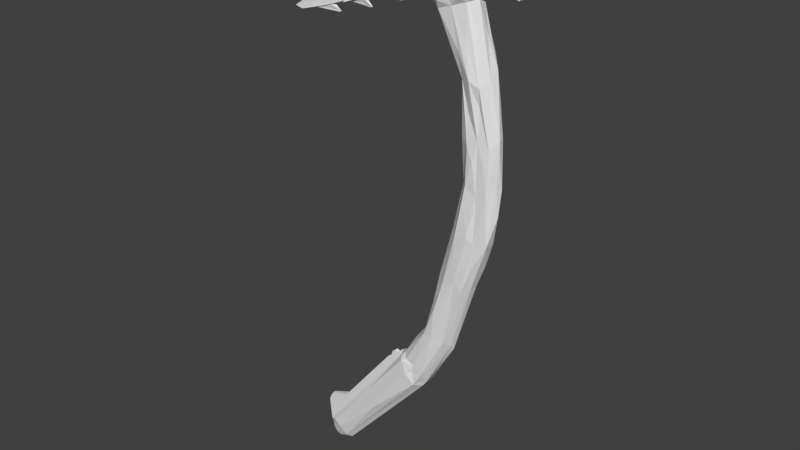 # Source: IcePick.blend  (saved by Blender 2.79.0; exported with 4.5.12 LTS)
import bpy
from mathutils import Matrix  # noqa: F401  (used for matrix-valued properties, if any)

bpy.ops.wm.read_factory_settings(use_empty=True)
scene = bpy.context.scene
scene.name = 'Scene'

# ---- collections
col_collection_1 = bpy.data.collections.new('Collection 1'); scene.collection.children.link(col_collection_1)

# ---- materials (node trees are filled in below, after node groups)
mat_material = bpy.data.materials.new('Material')
mat_material.alpha_threshold = 0.0
mat_material.use_transparent_shadow = False
mat_material.roughness = 0.5
mat_material.line_color = (0.0, 0.0, 0.0, 1.0)

# ---- material node trees

# ---- world
world_world = bpy.data.worlds.new('World'); scene.world = world_world
world_world.color = (0.05088, 0.05088, 0.05088)
world_world.use_sun_shadow = False
world_world.sun_shadow_jitter_overblur = 0.0
world_world.cycles.sampling_method = 'MANUAL'

# ---- meshes
me_cube = bpy.data.meshes.new('Cube')
me_cube.from_pydata([(-0.8353, 1.164, -0.2865), (0.03944, 1.086, 0.03072), (-0.07502, 1.009, -0.2953), (0.6075, 1.114, -0.04156), (0.3734, 0.6029, -0.2372), (1.402, 0.5902, 0.1136), (0.3028, 0.1351, -0.2379), (1.398, -0.09504, 0.1143), (-0.1158, -0.3601, -0.261), (0.5399, -0.2955, 0.1152), (-0.6617, -0.3802, -0.1964), (0.1027, -0.4874, 0.145), (-1.605, -0.3447, -0.2753), (-0.7321, -0.4396, 0.1383), (-2.087, 0.128, -0.2088), (-1.277, 0.128, 0.1564), (-2.087, 0.63, -0.2088), (-1.277, 0.63, 0.1564), (-1.617, 1.036, -0.2142), (-0.8308, 0.7937, 0.08306), (1.171, 0.9397, 0.4458), (0.4839, 0.9539, 0.4164), (1.777, 0.5294, 0.501), (1.641, 0.1479, 0.5153), (1.213, -0.2616, 0.4639), (0.5169, -0.3136, 0.43), (-0.2119, -0.4264, 0.4919), (-0.707, 0.128, 0.4833), (-0.707, 0.63, 0.4833), (-0.227, 0.8172, 0.509), (1.105, 1.016, 0.8195), (0.499, 1.074, 0.8327), (1.574, 0.5289, 0.826), (1.652, 0.128, 0.8263), (1.215, -0.2633, 0.7477), (0.4884, -0.4002, 0.79), (-0.2012, -0.4734, 0.7511), (-0.8979, -0.03742, 0.7919), (-0.8019, 0.63, 0.7923), (-0.3412, 1.036, 0.8219), (0.216, 1.12, 1.318), (-0.4592, 1.401, 1.281), (0.8416, 0.63, 1.225), (0.7764, 0.05868, 1.175), (0.4582, -0.548, 1.131), (-0.1958, -0.7114, 1.166), (-0.9016, -0.3418, 1.152), (-1.277, 0.1861, 1.114), (-1.419, 0.63, 1.138), (-0.9981, 1.135, 1.157), (-0.9335, 1.168, 1.604), (-1.775, 1.355, 1.567), (-0.4074, 0.6805, 1.61), (-0.299, 0.01728, 1.628), (-0.8667, -0.3535, 1.605), (-1.823, -0.4796, 1.567), (-2.768, -0.4183, 1.529), (-3.081, 0.07747, 1.506), (-2.929, 0.6805, 1.507), (-2.617, 1.168, 1.529), (-0.4898, 1.408, 1.669), (-2.069, 1.651, 1.635), (0.3859, 0.8254, 1.688), (0.4827, -0.02393, 1.704), (-0.5741, -0.64, 1.702), (-2.088, -0.8345, 1.747), (-3.429, -0.7323, 1.673), (-3.975, -0.159, 1.591), (-3.977, 0.5986, 1.605), (-3.648, 1.408, 1.6), (-1.18, 1.319, 1.929), (-2.623, 1.542, 1.898), (-0.1874, 0.6849, 1.951), (-0.4406, 0.04693, 1.904), (-1.117, -0.5642, 1.927), (-2.292, -0.7932, 1.833), (-4.208, -0.4262, 1.811), (-5.438, 0.1955, 1.819), (-5.402, 0.7382, 1.833), (-4.066, 1.319, 1.866), (-1.989, 0.8502, 1.956), (-2.712, 0.9615, 1.94), (-1.542, 0.559, 1.966), (-1.542, 0.199, 1.966), (-1.989, -0.09226, 1.956), (-2.712, -0.2035, 1.94), (-3.435, -0.09226, 1.924), (-3.882, 0.199, 1.915), (-3.882, 0.559, 1.915), (-3.435, 0.8502, 1.924), (1.429, 0.1117, 1.707), (1.503, 0.6892, 1.7), (1.239, -0.01535, 1.885), (1.673, 0.6625, 1.912), (2.383, -0.205, 1.677), (2.391, 0.8029, 1.653), (2.624, -0.008381, 1.943), (2.63, 0.8333, 1.941), (3.062, 0.0912, 1.743), (3.026, 0.5424, 1.738), (3.138, 0.2534, 1.857), (3.129, 0.4003, 1.86), (-5.813, 0.6741, 1.557), (-6.989, 0.1194, 1.534), (-7.088, 1.078, 1.749), (-6.593, 0.1904, 1.727), (-8.452, 0.8671, 1.475), (-9.143, 0.1782, 1.475), (-9.428, 0.4747, 1.635), (-8.34, 0.3098, 1.625), (-10.48, 0.5026, 1.38), (-10.41, 0.2883, 1.391), (-11.78, 0.5711, 1.482), (-11.85, 0.3064, 1.471), (-13.97, 0.3469, 1.261), (-13.97, 0.278, 1.261), (-14.57, 0.4713, 1.272), (-14.57, 0.2867, 1.272), (-2.159, 1.106, -0.7079), (-1.451, 1.011, -0.7374), (-1.003, 0.5679, -0.7752), (-1.022, 0.2479, -0.7359), (-1.326, -0.2492, -0.7031), (-2.16, -0.4154, -0.6831), (-2.817, -0.3321, -0.6895), (-2.896, 0.1777, -0.6491), (-2.97, 0.63, -0.6592), (-2.868, 1.203, -0.6785), (-3.757, 1.191, -1.03), (-3.149, 1.036, -1.078), (-2.773, 0.63, -1.107), (-2.773, 0.128, -1.107), (-2.902, -0.3709, -1.028), (-3.51, -0.4251, -0.9803), (-4.29, -0.2496, -0.9704), (-4.651, 0.1149, -0.9428), (-4.651, 0.6168, -0.9428), (-4.366, 1.036, -0.983), (-4.137, 1.283, -1.064), (-3.46, 1.11, -1.116), (-3.042, 0.6583, -1.149), (-3.042, 0.09969, -1.149), (-3.488, -0.3918, -1.137), (-4.069, -0.6206, -1.058), (-4.626, -0.3522, -0.9869), (-5.033, 0.09969, -0.9877), (-5.232, 0.6583, -0.9784), (-4.814, 1.11, -1.011), (-10.25, 1.077, -1.88), (-9.729, 0.9434, -1.92), (-9.426, 0.5712, -1.942), (-9.404, 0.1525, -1.943), (-9.689, -0.174, -1.923), (-10.14, -0.373, -1.856), (-10.77, -0.1854, -1.839), (-11.32, 0.05214, -1.861), (-11.32, 0.7058, -1.861), (-10.77, 0.9434, -1.839), (-10.79, 0.7861, -1.952), (-10.49, 0.7083, -1.976), (-10.3, 0.5048, -1.99), (-10.3, 0.2532, -1.99), (-10.49, 0.04962, -1.976), (-10.79, -0.02813, -1.952), (-11.1, 0.04962, -1.928), (-11.34, 0.2532, -1.925), (-11.34, 0.5048, -1.925), (-11.1, 0.7083, -1.928), (-6.196, 0.1871, -1.059), (-6.196, 0.5709, -1.059), (-10.0, 0.1544, -1.586), (-10.0, 0.6036, -1.586), (-11.75, 0.2844, -1.719), (-11.75, 0.4736, -1.719), (-11.36, 0.314, -1.639), (-11.36, 0.444, -1.639), (-11.71, 0.3307, -1.696), (-11.71, 0.4273, -1.696), (-11.52, 0.3458, -1.656), (-11.52, 0.4122, -1.656), (-5.456, 0.2294, -0.997), (-5.456, 0.5286, -0.997), (-5.972, 0.2762, -1.04), (-5.972, 0.4818, -1.04), (-5.656, 0.2345, -0.9875), (-5.656, 0.5234, -0.9875), (-5.904, 0.2797, -1.007), (-5.904, 0.4782, -1.007), (-10.79, 0.6563, -1.952), (-10.58, 0.6033, -1.968), (-10.46, 0.4647, -1.978), (-10.46, 0.2933, -1.978), (-10.58, 0.1547, -1.968), (-10.79, 0.1017, -1.952), (-11.0, 0.1547, -1.936), (-11.7, 0.2933, -1.774), (-11.7, 0.4647, -1.774), (-11.0, 0.6033, -1.936), (-10.64, 0.5443, -1.975), (-10.52, 0.5127, -1.984), (-10.44, 0.4301, -1.99), (-10.44, 0.3279, -1.99), (-10.52, 0.2453, -1.984), (-10.64, 0.2137, -1.975), (-10.77, 0.2453, -1.965), (-11.49, 0.3279, -1.802), (-11.49, 0.4301, -1.802), (-10.77, 0.5127, -1.965), (-5.827, 0.6633, 1.552), (-5.827, 0.09472, 1.552), (-8.461, 0.5892, 1.465), (-8.461, 0.1688, 1.465), (-8.461, 0.5892, 1.465), (-8.461, 0.1688, 1.465), (-10.48, 0.5892, 1.38), (-10.48, 0.1688, 1.38), (-8.461, 0.5892, 1.465), (-8.461, 0.1688, 1.465), (-10.48, 0.5892, 1.38), (-10.48, 0.1688, 1.38), (-4.436, 0.5757, 1.583), (-4.436, 0.2242, 1.583), (-5.364, 0.5212, 1.562), (-5.363, 0.2786, 1.561), (-11.37, 0.4822, 1.35), (-11.54, 0.3086, 1.342), (-13.08, 0.4286, 1.291), (-12.86, 0.3254, 1.297), (-6.552, 0.5068, 1.528), (-6.591, 0.2125, 1.522), (-7.736, 0.4735, 1.489), (-7.736, 0.2845, 1.489), (-8.891, 0.4997, 1.447), (-8.842, 0.2759, 1.436), (-10.05, 0.4997, 1.398), (-10.05, 0.3091, 1.398), (-4.085, 0.4086, 1.544), (-4.085, 0.3506, 1.543), (-4.221, 0.3994, 1.54), (-4.22, 0.3574, 1.538), (-5.97, 0.3984, 1.487), (-6.133, 0.2978, 1.491), (-6.149, 0.3933, 1.482), (-6.149, 0.3646, 1.482), (-8.242, 0.3954, 1.396), (-8.433, 0.3415, 1.404), (-8.399, 0.3954, 1.39), (-8.399, 0.4134, 1.39), (-10.75, 0.3908, 1.313), (-10.75, 0.3916, 1.313), (-10.95, 0.3847, 1.306), (-10.95, 0.3733, 1.306), (-0.0793, 1.087, -0.1134), (0.5126, 0.8063, -0.05869), (0.9604, 0.6167, -0.05992), (0.515, -0.2521, -0.05868), (-0.1008, -0.3558, -0.04993), (-0.7875, -0.4624, -0.005365), (-1.47, -0.07472, -0.02985), (-1.703, 0.379, -0.02628), (-0.7783, -0.07576, 0.3195), (-1.47, 0.8327, -0.02985), (-0.858, 1.113, -0.03892), (-0.3196, 0.4079, -0.4964), (-0.7545, 0.379, 0.6378), (-0.2146, -0.4027, 0.319), (0.542, -0.2814, 0.317), (1.25, -0.2205, 0.3161), (0.5909, 1.113, 0.3171), (1.759, 0.3599, 0.3166), (1.201, 0.8323, 0.3159), (-0.1652, 0.8716, 0.3185), (-0.7783, 0.8337, 0.3195), (-0.971, 0.379, 0.3199), (0.4448, -0.3601, 1.007), (0.9251, -0.3592, 0.6582), (1.387, 0.7633, 0.6683), (-0.5202, 0.833, 0.641), (0.2124, -0.508, 0.6636), (1.715, 0.2983, 0.6253), (0.09318, 1.114, 0.6495), (-0.6162, -0.07504, 0.6407), (1.465, -0.07504, 0.6686), (0.9333, 0.9962, 0.6604), (-0.05141, 0.8851, 1.43), (1.026, 0.8796, 1.026), (-0.8788, 0.836, 0.9699), (-0.2708, -0.3573, 0.9507), (1.244, 0.379, 1.034), (-0.2623, 1.217, 1.009), (-0.8788, -0.07807, 0.9699), (1.021, -0.02617, 1.027), (0.4448, 1.112, 1.007), (-1.11, 0.379, 0.9651), (-2.732, -0.6865, 1.584), (-1.981, 0.8847, 1.333), (-1.175, -0.5463, 1.326), (0.2001, 0.379, 1.423), (-1.453, 1.187, 1.366), (-2.132, -0.02945, 1.332), (-0.07502, -0.1874, 1.43), (-0.684, 1.193, 1.402), (-2.192, 0.379, 1.327), (-0.6305, -0.5174, 1.387), (0.8876, 0.6124, 1.847), (0.06218, 0.379, 1.661), (-2.687, 1.403, 1.586), (-3.312, -0.2612, 1.559), (-0.2464, -0.2267, 1.654), (-1.293, 1.422, 1.627), (-3.478, 0.379, 1.553), (-1.293, -0.6639, 1.627), (-0.2464, 0.9847, 1.654), (-3.312, 1.011, 1.559), (-3.267, 1.217, 1.901), (-3.1, 1.697, 1.828), (-4.367, -0.4188, 1.736), (-0.349, -0.2964, 1.806), (-1.539, 1.721, 1.716), (-6.209, 0.379, 1.793), (-1.886, -0.7769, 1.805), (-0.527, 1.063, 1.801), (-4.451, 0.9841, 1.744), (-3.239, -0.7074, 1.75), (-2.712, 0.379, 1.94), (-4.388, -0.1059, 1.875), (-1.148, -0.1124, 1.949), (-2.031, 1.212, 1.929), (-4.708, 0.379, 1.87), (-2.031, -0.4538, 1.929), (-1.148, 0.8704, 1.949), (-4.388, 0.8638, 1.875), (-3.267, -0.4591, 1.901), (-0.8527, 0.379, 1.956), (1.978, 0.379, 1.675), (0.9702, 0.379, 1.695), (0.6643, 0.379, 1.931), (0.823, 0.08127, 1.845), (2.754, -0.05758, 1.812), (1.948, 0.03598, 1.791), (2.179, 0.379, 1.928), (2.069, 0.732, 1.805), (3.091, 0.3807, 1.792), (2.818, 0.379, 1.911), (2.762, 0.6554, 1.789), (2.637, 0.379, 1.682), (-8.681, 0.8691, 1.621), (-5.088, 0.9725, 1.693), (-5.549, 0.1591, 1.735), (-8.651, 0.379, 1.457), (-10.61, 0.379, 1.559), (-8.23, 0.379, 1.693), (-8.188, 0.05826, 1.625), (-7.144, 0.6262, 1.508), (-12.53, 0.3445, 1.353), (-10.18, 0.3114, 1.506), (-10.48, 0.379, 1.38), (-9.433, 0.7999, 1.526), (-14.27, 0.379, 1.267), (-8.139, 0.379, 1.475), (-12.53, 0.3537, 1.353), (-13.13, 0.379, 1.381), (-1.893, 0.379, -0.9312), (-0.5408, 0.8043, -0.4891), (-1.863, 1.054, -0.4532), (-2.464, 0.8348, -0.4391), (-2.36, 0.379, -0.4334), (-2.39, -0.02718, -0.429), (-2.073, -0.4426, -0.4743), (-0.8654, -0.3086, -0.4392), (-0.5408, -0.07336, -0.4891), (-1.128, 1.143, -0.4723), (-4.799, -0.09767, -0.9817), (-3.264, 1.115, -0.847), (-3.734, -0.04965, -0.8049), (-2.086, -0.07231, -0.9179), (-2.605, 1.112, -0.8853), (-3.933, 0.3659, -0.796), (-2.368, -0.4178, -0.8057), (-2.086, 0.8303, -0.9179), (-3.809, 0.8361, -0.8176), (-3.166, -0.3895, -0.8569), (-6.395, -0.09699, -1.527), (-3.117, -0.1075, -1.113), (-3.643, 1.159, -1.072), (-4.994, 0.379, -0.9665), (-3.654, -0.4013, -1.038), (-3.117, 0.8654, -1.113), (-4.799, 0.8556, -0.9817), (-4.296, -0.3961, -0.9885), (-2.912, 0.379, -1.128), (-4.285, 1.154, -1.022), (-10.27, 0.8875, -1.93), (-6.855, 1.103, -1.491), (-5.323, 0.379, -0.986), (-6.935, -0.5809, -1.507), (-6.376, 0.8259, -1.529), (-8.034, 0.8527, -1.422), (-9.217, -0.3049, -1.683), (-6.166, 0.4257, -1.544), (-7.455, 1.105, -1.444), (-7.835, -0.09476, -1.431), (-11.51, 0.379, -1.854), (-11.31, 0.379, -1.879), (-10.27, -0.1295, -1.93), (-9.942, 0.6885, -1.956), (-11.08, 0.7535, -1.878), (-10.68, -0.1422, -1.897), (-9.82, 0.379, -1.966), (-10.68, 0.9001, -1.897), (-11.08, 0.004438, -1.878), (-9.942, 0.06942, -1.956), (-8.113, 0.379, -1.324), (-11.48, 0.379, -1.808), (-8.281, 0.6442, -1.391), (-8.281, 0.1138, -1.391), (-11.56, 0.4425, -1.674), (-10.89, 0.5748, -1.686), (-10.62, 0.379, -1.61), (-10.89, 0.1831, -1.686), (-11.62, 0.379, -1.677), (-11.43, 0.379, -1.646), (-11.56, 0.3155, -1.674), (-11.73, 0.379, -1.71), (-5.555, 0.379, -0.9923), (-6.102, 0.379, -1.051), (-5.711, 0.1854, -1.018), (-5.711, 0.5726, -1.018), (-5.769, 0.379, -0.9963), (-5.716, 0.2517, -1.009), (-5.939, 0.379, -1.024), (-5.716, 0.5063, -1.009), (-10.82, 0.175, -1.955), (-10.66, 0.06267, -1.962), (-10.45, 0.5723, -1.979), (-11.36, 0.5418, -1.866), (-10.93, 0.06267, -1.942), (-10.37, 0.379, -1.985), (-10.93, 0.6953, -1.942), (-11.36, 0.2162, -1.866), (-10.45, 0.1857, -1.979), (-10.66, 0.6953, -1.962), (-10.95, 0.379, -1.914), (-10.45, 0.379, -1.983), (-10.82, 0.583, -1.955), (-11.26, 0.2552, -1.866), (-10.51, 0.2411, -1.978), (-10.65, 0.5883, -1.968), (-11.64, 0.379, -1.783), (-10.65, 0.1697, -1.968), (-10.51, 0.5168, -1.978), (-11.26, 0.5028, -1.866), (-6.14, 0.379, 1.541), (-8.461, 0.379, 1.465), (-7.144, 0.1318, 1.508), (-5.827, 0.379, 1.552), (-9.47, 0.5892, 1.422), (-8.461, 0.379, 1.465), (-9.47, 0.1688, 1.422), (-4.163, 0.379, 1.59), (-4.718, 0.4936, 1.56), (-11.96, 0.3505, 1.313), (-6.303, 0.379, 1.511), (-9.144, 0.4619, 1.408), (-4.896, 0.6541, 1.573), (-12.22, 0.2529, 1.32), (-7.143, 0.5768, 1.508), (-10.29, 0.379, 1.388), (-4.896, 0.1039, 1.573), (-5.631, 0.379, 1.556), (-7.143, 0.1811, 1.508), (-12.22, 0.5051, 1.32), (-9.47, 0.2041, 1.422), (-10.88, 0.379, 1.366), (-9.47, 0.5539, 1.422), (-13.55, 0.379, 1.275), (-4.15, 0.379, 1.542), (-4.308, 0.3791, 1.569), (-4.717, 0.3061, 1.559), (-4.845, 0.3787, 1.552), (-6.057, 0.379, 1.485), (-6.827, 0.2543, 1.498), (-6.98, 0.379, 1.485), (-6.851, 0.4536, 1.497), (-8.32, 0.379, 1.393), (-9.272, 0.379, 1.394), (-9.001, 0.3504, 1.411), (-8.609, 0.379, 1.425), (-10.84, 0.379, 1.309), (-11.1, 0.379, 1.333), (-11.91, 0.4277, 1.311), (-12.04, 0.379, 1.298)], [], [(2, 3, 253), (4, 5, 254), (6, 7, 255), (8, 9, 256), (10, 11, 257), (12, 13, 258), (14, 15, 259), (15, 13, 260), (16, 17, 261), (18, 19, 262), (4, 6, 263), (28, 27, 264), (13, 11, 265), (11, 9, 266), (9, 7, 267), (3, 1, 268), (7, 5, 269), (5, 3, 270), (1, 19, 271), (19, 17, 272), (17, 15, 273), (35, 34, 274), (25, 24, 275), (22, 20, 276), (29, 28, 277), (26, 25, 278), (23, 22, 279), (21, 29, 280), (27, 26, 281), (24, 23, 282), (20, 21, 283), (42, 40, 284), (32, 30, 285), (39, 38, 286), (36, 35, 287), (33, 32, 288), (31, 39, 289), (37, 36, 290), (34, 33, 291), (30, 31, 292), (38, 37, 293), (56, 55, 294), (49, 48, 295), (46, 45, 296), (43, 42, 297), (41, 49, 298), (47, 46, 299), (44, 43, 300), (40, 41, 301), (48, 47, 302), (45, 44, 303), (62, 72, 304), (53, 52, 305), (51, 59, 306), (57, 56, 307), (54, 53, 308), (50, 51, 309), (58, 57, 310), (55, 54, 311), (52, 50, 312), (59, 58, 313), (71, 79, 314), (61, 69, 315), (67, 66, 316), (64, 63, 317), (60, 61, 318), (77, 78, 319), (65, 64, 320), (62, 60, 321), (69, 68, 322), (66, 65, 323), (80, 81, 324), (77, 76, 325), (74, 73, 326), (70, 71, 327), (78, 77, 328), (75, 74, 329), (72, 70, 330), (79, 78, 331), (76, 75, 332), (73, 72, 333), (90, 91, 334), (63, 62, 335), (72, 73, 336), (73, 63, 337), (96, 94, 338), (92, 90, 339), (93, 92, 340), (91, 93, 341), (98, 99, 342), (97, 96, 343), (95, 97, 344), (94, 95, 345), (104, 102, 346), (78, 68, 347), (67, 77, 348), (216, 217, 349), (109, 108, 350), (105, 104, 351), (103, 105, 352), (106, 102, 353), (111, 113, 354), (107, 109, 355), (111, 110, 356), (108, 106, 357), (114, 115, 358), (211, 210, 359), (112, 110, 360), (113, 112, 361), (120, 121, 362), (2, 4, 363), (18, 0, 364), (16, 18, 365), (14, 16, 366), (12, 14, 367), (10, 12, 368), (8, 10, 369), (6, 8, 370), (0, 2, 371), (134, 135, 372), (127, 118, 373), (124, 125, 374), (121, 122, 375), (118, 119, 376), (125, 126, 377), (122, 123, 378), (119, 120, 379), (126, 127, 380), (123, 124, 381), (141, 142, 382), (131, 132, 383), (128, 129, 384), (135, 136, 385), (132, 133, 386), (129, 130, 387), (136, 137, 388), (133, 134, 389), (130, 131, 390), (137, 128, 391), (148, 149, 392), (138, 139, 393), (145, 146, 394), (142, 143, 395), (139, 140, 396), (146, 147, 397), (143, 144, 398), (140, 141, 399), (147, 138, 400), (144, 145, 401), (165, 166, 402), (155, 156, 403), (152, 153, 404), (149, 150, 405), (156, 157, 406), (153, 154, 407), (150, 151, 408), (157, 148, 409), (154, 155, 410), (151, 152, 411), (168, 169, 412), (156, 155, 413), (146, 156, 414), (155, 145, 415), (175, 173, 416), (171, 156, 417), (170, 171, 418), (155, 170, 419), (177, 176, 420), (174, 175, 421), (172, 174, 422), (173, 172, 423), (180, 181, 424), (169, 168, 425), (168, 145, 426), (146, 169, 427), (184, 185, 428), (182, 180, 429), (183, 182, 430), (181, 183, 431), (193, 194, 432), (162, 163, 433), (159, 160, 434), (166, 167, 435), (163, 164, 436), (160, 161, 437), (167, 158, 438), (164, 165, 439), (161, 162, 440), (158, 159, 441), (198, 199, 442), (190, 191, 443), (197, 188, 444), (194, 195, 445), (191, 192, 446), (188, 189, 447), (195, 196, 448), (192, 193, 449), (189, 190, 450), (196, 197, 451), (208, 209, 452), (107, 106, 453), (103, 107, 454), (102, 103, 455), (110, 106, 456), (106, 107, 457), (107, 111, 458), (68, 67, 459), (222, 220, 460), (225, 227, 461), (228, 229, 462), (234, 232, 463), (102, 68, 464), (111, 115, 465), (210, 208, 466), (219, 218, 467), (67, 103, 468), (103, 102, 469), (209, 211, 470), (114, 110, 471), (217, 219, 472), (110, 111, 473), (218, 216, 474), (115, 114, 475), (236, 237, 476), (220, 221, 477), (221, 223, 478), (223, 222, 479), (240, 241, 480), (229, 231, 481), (231, 230, 482), (230, 228, 483), (244, 245, 484), (235, 234, 485), (233, 235, 486), (232, 233, 487), (248, 249, 488), (224, 225, 489), (226, 224, 490), (227, 226, 491), (0, 1, 252), (1, 3, 252), (3, 2, 252), (2, 0, 252), (3, 5, 253), (5, 4, 253), (4, 2, 253), (5, 7, 254), (7, 6, 254), (6, 4, 254), (7, 9, 255), (9, 8, 255), (8, 6, 255), (9, 11, 256), (11, 10, 256), (10, 8, 256), (11, 13, 257), (13, 12, 257), (12, 10, 257), (13, 15, 258), (15, 14, 258), (14, 12, 258), (15, 17, 259), (17, 16, 259), (16, 14, 259), (13, 26, 260), (26, 27, 260), (27, 15, 260), (17, 19, 261), (19, 18, 261), (18, 16, 261), (19, 1, 262), (1, 0, 262), (0, 18, 262), (6, 121, 263), (121, 120, 263), (120, 4, 263), (27, 37, 264), (37, 38, 264), (38, 28, 264), (11, 25, 265), (25, 26, 265), (26, 13, 265), (9, 24, 266), (24, 25, 266), (25, 11, 266), (7, 23, 267), (23, 24, 267), (24, 9, 267), (1, 21, 268), (21, 20, 268), (20, 3, 268), (5, 22, 269), (22, 23, 269), (23, 7, 269), (3, 20, 270), (20, 22, 270), (22, 5, 270), (19, 29, 271), (29, 21, 271), (21, 1, 271), (17, 28, 272), (28, 29, 272), (29, 19, 272), (15, 27, 273), (27, 28, 273), (28, 17, 273), (34, 44, 274), (44, 45, 274), (45, 35, 274), (24, 34, 275), (34, 35, 275), (35, 25, 275), (20, 30, 276), (30, 32, 276), (32, 22, 276), (28, 38, 277), (38, 39, 277), (39, 29, 277), (25, 35, 278), (35, 36, 278), (36, 26, 278), (22, 32, 279), (32, 33, 279), (33, 23, 279), (29, 39, 280), (39, 31, 280), (31, 21, 280), (26, 36, 281), (36, 37, 281), (37, 27, 281), (23, 33, 282), (33, 34, 282), (34, 24, 282), (21, 31, 283), (31, 30, 283), (30, 20, 283), (40, 50, 284), (50, 52, 284), (52, 42, 284), (30, 40, 285), (40, 42, 285), (42, 32, 285), (38, 48, 286), (48, 49, 286), (49, 39, 286), (35, 45, 287), (45, 46, 287), (46, 36, 287), (32, 42, 288), (42, 43, 288), (43, 33, 288), (39, 49, 289), (49, 41, 289), (41, 31, 289), (36, 46, 290), (46, 47, 290), (47, 37, 290), (33, 43, 291), (43, 44, 291), (44, 34, 291), (31, 41, 292), (41, 40, 292), (40, 30, 292), (37, 47, 293), (47, 48, 293), (48, 38, 293), (55, 65, 294), (65, 66, 294), (66, 56, 294), (48, 58, 295), (58, 59, 295), (59, 49, 295), (45, 55, 296), (55, 56, 296), (56, 46, 296), (42, 52, 297), (52, 53, 297), (53, 43, 297), (49, 59, 298), (59, 51, 298), (51, 41, 298), (46, 56, 299), (56, 57, 299), (57, 47, 299), (43, 53, 300), (53, 54, 300), (54, 44, 300), (41, 51, 301), (51, 50, 301), (50, 40, 301), (47, 57, 302), (57, 58, 302), (58, 48, 302), (44, 54, 303), (54, 55, 303), (55, 45, 303), (72, 93, 304), (93, 91, 304), (91, 62, 304), (52, 62, 305), (62, 63, 305), (63, 53, 305), (59, 69, 306), (69, 61, 306), (61, 51, 306), (56, 66, 307), (66, 67, 307), (67, 57, 307), (53, 63, 308), (63, 64, 308), (64, 54, 308), (51, 61, 309), (61, 60, 309), (60, 50, 309), (57, 67, 310), (67, 68, 310), (68, 58, 310), (54, 64, 311), (64, 65, 311), (65, 55, 311), (50, 60, 312), (60, 62, 312), (62, 52, 312), (58, 68, 313), (68, 69, 313), (69, 59, 313), (79, 89, 314), (89, 81, 314), (81, 71, 314), (69, 79, 315), (79, 71, 315), (71, 61, 315), (66, 76, 316), (76, 77, 316), (77, 67, 316), (63, 73, 317), (73, 74, 317), (74, 64, 317), (61, 71, 318), (71, 70, 318), (70, 60, 318), (78, 104, 319), (104, 105, 319), (105, 77, 319), (64, 74, 320), (74, 75, 320), (75, 65, 320), (60, 70, 321), (70, 72, 321), (72, 62, 321), (68, 78, 322), (78, 79, 322), (79, 69, 322), (65, 75, 323), (75, 76, 323), (76, 66, 323), (81, 89, 324), (89, 88, 324), (88, 87, 324), (87, 86, 324), (86, 85, 324), (85, 84, 324), (84, 83, 324), (83, 82, 324), (82, 80, 324), (76, 86, 325), (86, 87, 325), (87, 77, 325), (73, 83, 326), (83, 84, 326), (84, 74, 326), (71, 81, 327), (81, 80, 327), (80, 70, 327), (77, 87, 328), (87, 88, 328), (88, 78, 328), (74, 84, 329), (84, 85, 329), (85, 75, 329), (70, 80, 330), (80, 82, 330), (82, 72, 330), (78, 88, 331), (88, 89, 331), (89, 79, 331), (75, 85, 332), (85, 86, 332), (86, 76, 332), (72, 82, 333), (82, 83, 333), (83, 73, 333), (91, 95, 334), (95, 94, 334), (94, 90, 334), (62, 91, 335), (91, 90, 335), (90, 63, 335), (73, 92, 336), (92, 93, 336), (93, 72, 336), (63, 90, 337), (90, 92, 337), (92, 73, 337), (94, 98, 338), (98, 100, 338), (100, 96, 338), (90, 94, 339), (94, 96, 339), (96, 92, 339), (92, 96, 340), (96, 97, 340), (97, 93, 340), (93, 97, 341), (97, 95, 341), (95, 91, 341), (99, 101, 342), (101, 100, 342), (100, 98, 342), (96, 100, 343), (100, 101, 343), (101, 97, 343), (97, 101, 344), (101, 99, 344), (99, 95, 344), (95, 99, 345), (99, 98, 345), (98, 94, 345), (102, 106, 346), (106, 108, 346), (108, 104, 346), (68, 102, 347), (102, 104, 347), (104, 78, 347), (77, 105, 348), (105, 103, 348), (103, 67, 348), (217, 233, 349), (233, 232, 349), (232, 216, 349), (108, 112, 350), (112, 113, 350), (113, 109, 350), (104, 108, 351), (108, 109, 351), (109, 105, 351), (105, 109, 352), (109, 107, 352), (107, 103, 352), (102, 208, 353), (208, 210, 353), (210, 106, 353), (113, 117, 354), (117, 115, 354), (115, 111, 354), (109, 113, 355), (113, 111, 355), (111, 107, 355), (110, 214, 356), (214, 215, 356), (215, 111, 356), (106, 110, 357), (110, 112, 357), (112, 108, 357), (115, 117, 358), (117, 116, 358), (116, 114, 358), (210, 230, 359), (230, 231, 359), (231, 211, 359), (110, 114, 360), (114, 116, 360), (116, 112, 360), (112, 116, 361), (116, 117, 361), (117, 113, 361), (121, 131, 362), (131, 130, 362), (130, 120, 362), (4, 120, 363), (120, 119, 363), (119, 2, 363), (0, 118, 364), (118, 127, 364), (127, 18, 364), (18, 127, 365), (127, 126, 365), (126, 16, 365), (16, 126, 366), (126, 125, 366), (125, 14, 366), (14, 125, 367), (125, 124, 367), (124, 12, 367), (12, 124, 368), (124, 123, 368), (123, 10, 368), (10, 123, 369), (123, 122, 369), (122, 8, 369), (8, 122, 370), (122, 121, 370), (121, 6, 370), (2, 119, 371), (119, 118, 371), (118, 0, 371), (135, 145, 372), (145, 144, 372), (144, 134, 372), (118, 128, 373), (128, 137, 373), (137, 127, 373), (125, 135, 374), (135, 134, 374), (134, 124, 374), (122, 132, 375), (132, 131, 375), (131, 121, 375), (119, 129, 376), (129, 128, 376), (128, 118, 376), (126, 136, 377), (136, 135, 377), (135, 125, 377), (123, 133, 378), (133, 132, 378), (132, 122, 378), (120, 130, 379), (130, 129, 379), (129, 119, 379), (127, 137, 380), (137, 136, 380), (136, 126, 380), (124, 134, 381), (134, 133, 381), (133, 123, 381), (142, 152, 382), (152, 151, 382), (151, 141, 382), (132, 142, 383), (142, 141, 383), (141, 131, 383), (129, 139, 384), (139, 138, 384), (138, 128, 384), (136, 146, 385), (146, 145, 385), (145, 135, 385), (133, 143, 386), (143, 142, 386), (142, 132, 386), (130, 140, 387), (140, 139, 387), (139, 129, 387), (137, 147, 388), (147, 146, 388), (146, 136, 388), (134, 144, 389), (144, 143, 389), (143, 133, 389), (131, 141, 390), (141, 140, 390), (140, 130, 390), (128, 138, 391), (138, 147, 391), (147, 137, 391), (149, 159, 392), (159, 158, 392), (158, 148, 392), (139, 149, 393), (149, 148, 393), (148, 138, 393), (146, 181, 394), (181, 180, 394), (180, 145, 394), (143, 153, 395), (153, 152, 395), (152, 142, 395), (140, 150, 396), (150, 149, 396), (149, 139, 396), (147, 157, 397), (157, 156, 397), (156, 146, 397), (144, 154, 398), (154, 153, 398), (153, 143, 398), (141, 151, 399), (151, 150, 399), (150, 140, 399), (138, 148, 400), (148, 157, 400), (157, 147, 400), (145, 155, 401), (155, 154, 401), (154, 144, 401), (166, 196, 402), (196, 195, 402), (195, 165, 402), (156, 166, 403), (166, 165, 403), (165, 155, 403), (153, 163, 404), (163, 162, 404), (162, 152, 404), (150, 160, 405), (160, 159, 405), (159, 149, 405), (157, 167, 406), (167, 166, 406), (166, 156, 406), (154, 164, 407), (164, 163, 407), (163, 153, 407), (151, 161, 408), (161, 160, 408), (160, 150, 408), (148, 158, 409), (158, 167, 409), (167, 157, 409), (155, 165, 410), (165, 164, 410), (164, 154, 410), (152, 162, 411), (162, 161, 411), (161, 151, 411), (169, 171, 412), (171, 170, 412), (170, 168, 412), (155, 172, 413), (172, 173, 413), (173, 156, 413), (156, 171, 414), (171, 169, 414), (169, 146, 414), (145, 168, 415), (168, 170, 415), (170, 155, 415), (173, 177, 416), (177, 179, 416), (179, 175, 416), (156, 173, 417), (173, 175, 417), (175, 171, 417), (171, 175, 418), (175, 174, 418), (174, 170, 418), (170, 174, 419), (174, 172, 419), (172, 155, 419), (176, 178, 420), (178, 179, 420), (179, 177, 420), (175, 179, 421), (179, 178, 421), (178, 174, 421), (174, 178, 422), (178, 176, 422), (176, 172, 422), (172, 176, 423), (176, 177, 423), (177, 173, 423), (181, 185, 424), (185, 184, 424), (184, 180, 424), (168, 182, 425), (182, 183, 425), (183, 169, 425), (145, 180, 426), (180, 182, 426), (182, 168, 426), (169, 183, 427), (183, 181, 427), (181, 146, 427), (185, 187, 428), (187, 186, 428), (186, 184, 428), (180, 184, 429), (184, 186, 429), (186, 182, 429), (182, 186, 430), (186, 187, 430), (187, 183, 430), (183, 187, 431), (187, 185, 431), (185, 181, 431), (194, 204, 432), (204, 203, 432), (203, 193, 432), (163, 193, 433), (193, 192, 433), (192, 162, 433), (160, 190, 434), (190, 189, 434), (189, 159, 434), (167, 197, 435), (197, 196, 435), (196, 166, 435), (164, 194, 436), (194, 193, 436), (193, 163, 436), (161, 191, 437), (191, 190, 437), (190, 160, 437), (158, 188, 438), (188, 197, 438), (197, 167, 438), (165, 195, 439), (195, 194, 439), (194, 164, 439), (162, 192, 440), (192, 191, 440), (191, 161, 440), (159, 189, 441), (189, 188, 441), (188, 158, 441), (199, 200, 442), (200, 201, 442), (201, 202, 442), (202, 203, 442), (203, 204, 442), (204, 205, 442), (205, 206, 442), (206, 207, 442), (207, 198, 442), (191, 201, 443), (201, 200, 443), (200, 190, 443), (188, 198, 444), (198, 207, 444), (207, 197, 444), (195, 205, 445), (205, 204, 445), (204, 194, 445), (192, 202, 446), (202, 201, 446), (201, 191, 446), (189, 199, 447), (199, 198, 447), (198, 188, 447), (196, 206, 448), (206, 205, 448), (205, 195, 448), (193, 203, 449), (203, 202, 449), (202, 192, 449), (190, 200, 450), (200, 199, 450), (199, 189, 450), (197, 207, 451), (207, 206, 451), (206, 196, 451), (209, 229, 452), (229, 228, 452), (228, 208, 452), (106, 210, 453), (210, 211, 453), (211, 107, 453), (107, 211, 454), (211, 209, 454), (209, 103, 454), (103, 209, 455), (209, 208, 455), (208, 102, 455), (106, 212, 456), (212, 214, 456), (214, 110, 456), (107, 213, 457), (213, 212, 457), (212, 106, 457), (111, 215, 458), (215, 213, 458), (213, 107, 458), (67, 221, 459), (221, 220, 459), (220, 68, 459), (220, 236, 460), (236, 238, 460), (238, 222, 460), (227, 251, 461), (251, 249, 461), (249, 225, 461), (229, 241, 462), (241, 240, 462), (240, 228, 462), (232, 244, 463), (244, 246, 463), (246, 234, 463), (68, 220, 464), (220, 222, 464), (222, 102, 464), (115, 227, 465), (227, 225, 465), (225, 111, 465), (208, 228, 466), (228, 230, 466), (230, 210, 466), (218, 234, 467), (234, 235, 467), (235, 219, 467), (103, 223, 468), (223, 221, 468), (221, 67, 468), (102, 222, 469), (222, 223, 469), (223, 103, 469), (211, 231, 470), (231, 229, 470), (229, 209, 470), (110, 224, 471), (224, 226, 471), (226, 114, 471), (219, 235, 472), (235, 233, 472), (233, 217, 472), (111, 225, 473), (225, 224, 473), (224, 110, 473), (216, 232, 474), (232, 234, 474), (234, 218, 474), (114, 226, 475), (226, 227, 475), (227, 115, 475), (237, 239, 476), (239, 238, 476), (238, 236, 476), (221, 237, 477), (237, 236, 477), (236, 220, 477), (223, 239, 478), (239, 237, 478), (237, 221, 478), (222, 238, 479), (238, 239, 479), (239, 223, 479), (241, 243, 480), (243, 242, 480), (242, 240, 480), (231, 243, 481), (243, 241, 481), (241, 229, 481), (230, 242, 482), (242, 243, 482), (243, 231, 482), (228, 240, 483), (240, 242, 483), (242, 230, 483), (245, 247, 484), (247, 246, 484), (246, 244, 484), (234, 246, 485), (246, 247, 485), (247, 235, 485), (235, 247, 486), (247, 245, 486), (245, 233, 486), (233, 245, 487), (245, 244, 487), (244, 232, 487), (249, 251, 488), (251, 250, 488), (250, 248, 488), (225, 249, 489), (249, 248, 489), (248, 224, 489), (224, 248, 490), (248, 250, 490), (250, 226, 490), (226, 250, 491), (250, 251, 491), (251, 227, 491)])
me_cube.materials.append(mat_material)
me_cube.use_remesh_preserve_volume = False
me_cube.use_remesh_preserve_attributes = False
me_cube.use_mirror_vertex_groups = False
me_cube.update()

# ---- objects
ob_cube = bpy.data.objects.new('Cube', me_cube)

# ---- transforms, parenting, visibility, modifiers, constraints
ob_cube.location = (2.553, -0.05497, 0.2178)
ob_cube.rotation_euler = (7.985e-11, 0.03447, 4.633e-09)
ob_cube.scale = (0.4268, 0.4268, 4.191)
ob_cube.lock_rotations_4d = False
ob_cube.empty_display_type = 'ARROWS'
ob_cube.lineart.crease_threshold = 0.0

# ---- collection membership
col_collection_1.objects.link(ob_cube)

# ---- scene / render settings (as saved in the file)
scene.frame_start = 1; scene.frame_end = 250; scene.frame_set(250)
scene.render.engine = 'BLENDER_EEVEE_NEXT'
scene.render.resolution_percentage = 50
scene.render.dither_intensity = 0.0
scene.cycles.use_denoising = False
scene.cycles.samples = 128
scene.cycles.sampling_pattern = 'TABULATED_SOBOL'
scene.cycles.use_adaptive_sampling = False
scene.cycles.use_light_tree = False
scene.cycles.blur_glossy = 0.0
scene.cycles.sample_clamp_indirect = 0.0
scene.view_settings.view_transform = 'Standard'
bpy.context.view_layer.update()

# ---- added for rendering (the .blend has no active camera and no usable light): camera, sun
cam_auto = bpy.data.cameras.new('AutoCamera')
cam_auto.lens = 50.0
cam_auto.sensor_width = 36.0
cam_auto.clip_end = 1000.0
ob_auto_camera = bpy.data.objects.new('AutoCamera', cam_auto)
scene.collection.objects.link(ob_auto_camera)
ob_auto_camera.location = (17.4333, -20.6508, 14.107)
ob_auto_camera.rotation_euler = (1.09748, -7.21219e-08, 0.694738)
scene.camera = ob_auto_camera
light_auto_sun = bpy.data.lights.new('AutoSun', 'SUN')
light_auto_sun.energy = 3.0
light_auto_sun.angle = 0.0523599
ob_auto_sun = bpy.data.objects.new('AutoSun', light_auto_sun)
scene.collection.objects.link(ob_auto_sun)
ob_auto_sun.rotation_euler = (0.872665, 0.174533, 0.523599)
bpy.context.view_layer.update()
